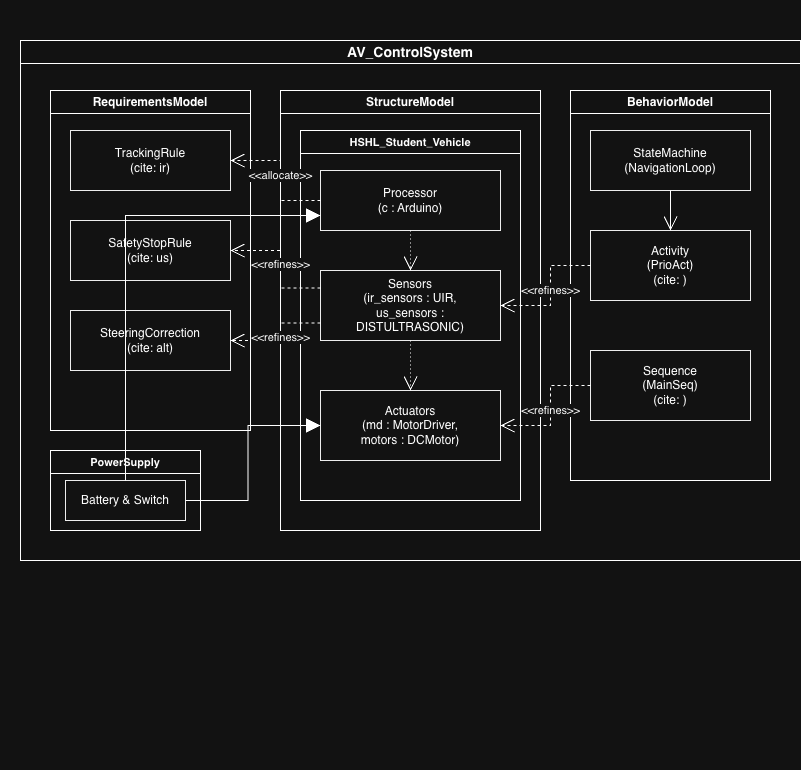

The diagram above was exported from draw.io. Its source (the exported page's mxGraphModel, read from the mxfile embedded in the PNG):
<mxGraphModel dx="775" dy="1065" grid="1" gridSize="10" guides="1" tooltips="1" connect="1" arrows="1" fold="1" page="1" pageScale="1" pageWidth="850" pageHeight="1100" math="0" shadow="0">
  <root>
    <mxCell id="CnsIhoB3WxvqLtR0psPE-0" />
    <mxCell id="CnsIhoB3WxvqLtR0psPE-1" parent="CnsIhoB3WxvqLtR0psPE-0" />
    <mxCell id="gp2FHd1oIrh6kH5_cmBp-0" parent="CnsIhoB3WxvqLtR0psPE-1" style="text;whiteSpace=wrap;html=1;" value="&#10;  &#10;    &#10;    &#10;    &#10;      &#10;    &#10;    &#10;      &#10;    &#10;    &#10;      &#10;    &#10;    &#10;      &#10;    &#10;    &#10;      &#10;    &#10;    &#10;      &#10;    &#10;    &#10;      &#10;    &#10;    &#10;      &#10;    &#10;    &#10;      &#10;    &#10;    &#10;      &#10;    &#10;    &#10;      &#10;    &#10;    &#10;      &#10;    &#10;    &#10;      &#10;    &#10;    &#10;      &#10;    &#10;    &#10;      &#10;    &#10;    &#10;      &#10;    &#10;    " vertex="1">
      <mxGeometry height="770" width="30" as="geometry" />
    </mxCell>
    <mxCell id="gp2FHd1oIrh6kH5_cmBp-1" parent="CnsIhoB3WxvqLtR0psPE-1" style="swimlane;whiteSpace=wrap;html=1;childLayout=absoluteLayout;collapsible=0;fontStyle=1;fontSize=14;" value="AV_ControlSystem" vertex="1">
      <mxGeometry height="520" width="780" x="20" y="40" as="geometry" />
    </mxCell>
    <mxCell id="gp2FHd1oIrh6kH5_cmBp-2" parent="gp2FHd1oIrh6kH5_cmBp-1" style="swimlane;whiteSpace=wrap;html=1;collapsible=0;fontSize=12;fontStyle=1;" value="RequirementsModel" vertex="1">
      <mxGeometry height="340" width="200" x="30" y="50" as="geometry" />
    </mxCell>
    <mxCell id="gp2FHd1oIrh6kH5_cmBp-3" parent="gp2FHd1oIrh6kH5_cmBp-2" style="rounded=0;whiteSpace=wrap;html=1;fillColor=#ffffff;strokeColor=#000000;" value="TrackingRule&lt;br&gt;(cite: ir)" vertex="1">
      <mxGeometry height="60" width="160" x="20" y="40" as="geometry" />
    </mxCell>
    <mxCell id="gp2FHd1oIrh6kH5_cmBp-4" parent="gp2FHd1oIrh6kH5_cmBp-2" style="rounded=0;whiteSpace=wrap;html=1;fillColor=#ffffff;strokeColor=#000000;" value="SafetyStopRule&lt;br&gt;(cite: us)" vertex="1">
      <mxGeometry height="60" width="160" x="20" y="130" as="geometry" />
    </mxCell>
    <mxCell id="gp2FHd1oIrh6kH5_cmBp-5" parent="gp2FHd1oIrh6kH5_cmBp-2" style="rounded=0;whiteSpace=wrap;html=1;fillColor=#ffffff;strokeColor=#000000;" value="SteeringCorrection&lt;br&gt;(cite: alt)" vertex="1">
      <mxGeometry height="60" width="160" x="20" y="220" as="geometry" />
    </mxCell>
    <mxCell id="gp2FHd1oIrh6kH5_cmBp-6" parent="gp2FHd1oIrh6kH5_cmBp-1" style="swimlane;whiteSpace=wrap;html=1;collapsible=0;fontSize=12;fontStyle=1;" value="StructureModel" vertex="1">
      <mxGeometry height="440" width="260" x="260" y="50" as="geometry" />
    </mxCell>
    <mxCell id="gp2FHd1oIrh6kH5_cmBp-7" parent="gp2FHd1oIrh6kH5_cmBp-6" style="swimlane;whiteSpace=wrap;html=1;collapsible=0;fontSize=11;fontStyle=1;" value="HSHL_Student_Vehicle" vertex="1">
      <mxGeometry height="370" width="220" x="20" y="40" as="geometry" />
    </mxCell>
    <mxCell id="gp2FHd1oIrh6kH5_cmBp-8" parent="gp2FHd1oIrh6kH5_cmBp-7" style="rounded=0;whiteSpace=wrap;html=1;fillColor=#ffffff;strokeColor=#000000;" value="Processor&lt;br&gt;(c : Arduino)" vertex="1">
      <mxGeometry height="60" width="180" x="20" y="40" as="geometry" />
    </mxCell>
    <mxCell id="gp2FHd1oIrh6kH5_cmBp-9" parent="gp2FHd1oIrh6kH5_cmBp-7" style="rounded=0;whiteSpace=wrap;html=1;fillColor=#ffffff;strokeColor=#000000;" value="Sensors&lt;br&gt;(ir_sensors : UIR,&lt;br&gt;us_sensors : DISTULTRASONIC)" vertex="1">
      <mxGeometry height="70" width="180" x="20" y="140" as="geometry" />
    </mxCell>
    <mxCell id="gp2FHd1oIrh6kH5_cmBp-10" parent="gp2FHd1oIrh6kH5_cmBp-7" style="rounded=0;whiteSpace=wrap;html=1;fillColor=#ffffff;strokeColor=#000000;" value="Actuators&lt;br&gt;(md : MotorDriver,&lt;br&gt;motors : DCMotor)" vertex="1">
      <mxGeometry height="70" width="180" x="20" y="260" as="geometry" />
    </mxCell>
    <mxCell id="gp2FHd1oIrh6kH5_cmBp-20" edge="1" parent="gp2FHd1oIrh6kH5_cmBp-7" source="gp2FHd1oIrh6kH5_cmBp-8" style="edgeStyle=orthogonalEdgeStyle;rounded=0;orthogonalLoop=1;jettySize=auto;html=1;endArrow=open;endSize=12;exitX=0.5;exitY=1;exitDx=0;exitDy=0;entryX=0.5;entryY=0;entryDx=0;entryDy=0;dashed=1;dashPattern=1 3;" target="gp2FHd1oIrh6kH5_cmBp-9">
      <mxGeometry relative="1" as="geometry" />
    </mxCell>
    <mxCell id="gp2FHd1oIrh6kH5_cmBp-21" edge="1" parent="gp2FHd1oIrh6kH5_cmBp-7" source="gp2FHd1oIrh6kH5_cmBp-9" style="edgeStyle=orthogonalEdgeStyle;rounded=0;orthogonalLoop=1;jettySize=auto;html=1;endArrow=open;endSize=12;exitX=0.5;exitY=1;exitDx=0;exitDy=0;entryX=0.5;entryY=0;entryDx=0;entryDy=0;dashed=1;dashPattern=1 3;" target="gp2FHd1oIrh6kH5_cmBp-10">
      <mxGeometry relative="1" as="geometry" />
    </mxCell>
    <mxCell id="gp2FHd1oIrh6kH5_cmBp-11" parent="gp2FHd1oIrh6kH5_cmBp-1" style="swimlane;whiteSpace=wrap;html=1;collapsible=0;fontSize=12;fontStyle=1;" value="BehaviorModel" vertex="1">
      <mxGeometry height="390" width="200" x="550" y="50" as="geometry" />
    </mxCell>
    <mxCell id="gp2FHd1oIrh6kH5_cmBp-12" parent="gp2FHd1oIrh6kH5_cmBp-11" style="rounded=0;whiteSpace=wrap;html=1;fillColor=#ffffff;strokeColor=#000000;" value="StateMachine&lt;br&gt;(NavigationLoop)" vertex="1">
      <mxGeometry height="60" width="160" x="20" y="40" as="geometry" />
    </mxCell>
    <mxCell id="gp2FHd1oIrh6kH5_cmBp-13" parent="gp2FHd1oIrh6kH5_cmBp-11" style="rounded=0;whiteSpace=wrap;html=1;fillColor=#ffffff;strokeColor=#000000;" value="Activity&lt;br&gt;(PrioAct)&lt;br&gt;(cite: &lt;IMAGE 1&gt;)" vertex="1">
      <mxGeometry height="70" width="160" x="20" y="140" as="geometry" />
    </mxCell>
    <mxCell id="gp2FHd1oIrh6kH5_cmBp-14" parent="gp2FHd1oIrh6kH5_cmBp-11" style="rounded=0;whiteSpace=wrap;html=1;fillColor=#ffffff;strokeColor=#000000;" value="Sequence&lt;br&gt;(MainSeq)&lt;br&gt;(cite: &lt;IMAGE 0&gt;)" vertex="1">
      <mxGeometry height="70" width="160" x="20" y="260" as="geometry" />
    </mxCell>
    <mxCell id="gp2FHd1oIrh6kH5_cmBp-26" edge="1" parent="gp2FHd1oIrh6kH5_cmBp-11" source="gp2FHd1oIrh6kH5_cmBp-12" style="edgeStyle=orthogonalEdgeStyle;rounded=0;orthogonalLoop=1;jettySize=auto;html=1;endArrow=open;endSize=12;exitX=0.5;exitY=1;exitDx=0;exitDy=0;entryX=0.5;entryY=0;entryDx=0;entryDy=0;" target="gp2FHd1oIrh6kH5_cmBp-13">
      <mxGeometry relative="1" as="geometry" />
    </mxCell>
    <mxCell id="gp2FHd1oIrh6kH5_cmBp-15" parent="gp2FHd1oIrh6kH5_cmBp-1" style="swimlane;whiteSpace=wrap;html=1;collapsible=0;fontSize=11;fontStyle=1;" value="PowerSupply" vertex="1">
      <mxGeometry height="80" width="150" x="30" y="410" as="geometry" />
    </mxCell>
    <mxCell id="gp2FHd1oIrh6kH5_cmBp-16" parent="gp2FHd1oIrh6kH5_cmBp-15" style="rounded=0;whiteSpace=wrap;html=1;fillColor=#ffffff;strokeColor=#000000;" value="Battery &amp; Switch" vertex="1">
      <mxGeometry height="40" width="120" x="15" y="30" as="geometry" />
    </mxCell>
    <mxCell id="gp2FHd1oIrh6kH5_cmBp-17" edge="1" parent="gp2FHd1oIrh6kH5_cmBp-1" source="gp2FHd1oIrh6kH5_cmBp-8" style="edgeStyle=orthogonalEdgeStyle;rounded=0;orthogonalLoop=1;jettySize=auto;html=1;endArrow=open;endSize=12;dashed=1;exitX=0;exitY=0.5;exitDx=0;exitDy=0;entryX=1;entryY=0.5;entryDx=0;entryDy=0;" target="gp2FHd1oIrh6kH5_cmBp-3" value="&amp;lt;&amp;lt;allocate&amp;gt;&amp;gt;">
      <mxGeometry relative="1" as="geometry" />
    </mxCell>
    <mxCell id="gp2FHd1oIrh6kH5_cmBp-18" edge="1" parent="gp2FHd1oIrh6kH5_cmBp-1" source="gp2FHd1oIrh6kH5_cmBp-9" style="edgeStyle=orthogonalEdgeStyle;rounded=0;orthogonalLoop=1;jettySize=auto;html=1;endArrow=open;endSize=12;dashed=1;exitX=0;exitY=0.25;exitDx=0;exitDy=0;entryX=1;entryY=0.5;entryDx=0;entryDy=0;" target="gp2FHd1oIrh6kH5_cmBp-4" value="&amp;lt;&amp;lt;refines&amp;gt;&amp;gt;">
      <mxGeometry relative="1" as="geometry" />
    </mxCell>
    <mxCell id="gp2FHd1oIrh6kH5_cmBp-19" edge="1" parent="gp2FHd1oIrh6kH5_cmBp-1" source="gp2FHd1oIrh6kH5_cmBp-9" style="edgeStyle=orthogonalEdgeStyle;rounded=0;orthogonalLoop=1;jettySize=auto;html=1;endArrow=open;endSize=12;dashed=1;exitX=0;exitY=0.75;exitDx=0;exitDy=0;entryX=1;entryY=0.5;entryDx=0;entryDy=0;" target="gp2FHd1oIrh6kH5_cmBp-5" value="&amp;lt;&amp;lt;refines&amp;gt;&amp;gt;">
      <mxGeometry relative="1" as="geometry" />
    </mxCell>
    <mxCell id="gp2FHd1oIrh6kH5_cmBp-22" edge="1" parent="gp2FHd1oIrh6kH5_cmBp-1" source="gp2FHd1oIrh6kH5_cmBp-16" style="edgeStyle=orthogonalEdgeStyle;rounded=0;orthogonalLoop=1;jettySize=auto;html=1;endArrow=block;endSize=12;exitX=1;exitY=0.5;exitDx=0;exitDy=0;entryX=0;entryY=0.5;entryDx=0;entryDy=0;" target="gp2FHd1oIrh6kH5_cmBp-10">
      <mxGeometry relative="1" as="geometry" />
    </mxCell>
    <mxCell id="gp2FHd1oIrh6kH5_cmBp-23" edge="1" parent="gp2FHd1oIrh6kH5_cmBp-1" source="gp2FHd1oIrh6kH5_cmBp-16" style="edgeStyle=orthogonalEdgeStyle;rounded=0;orthogonalLoop=1;jettySize=auto;html=1;endArrow=block;endSize=12;exitX=0.5;exitY=0;exitDx=0;exitDy=0;entryX=0;entryY=0.75;exitDx=0;exitDy=0;" target="gp2FHd1oIrh6kH5_cmBp-8">
      <mxGeometry relative="1" as="geometry" />
    </mxCell>
    <mxCell id="gp2FHd1oIrh6kH5_cmBp-24" edge="1" parent="gp2FHd1oIrh6kH5_cmBp-1" source="gp2FHd1oIrh6kH5_cmBp-13" style="edgeStyle=orthogonalEdgeStyle;rounded=0;orthogonalLoop=1;jettySize=auto;html=1;endArrow=open;endSize=12;dashed=1;exitX=0;exitY=0.5;exitDx=0;exitDy=0;entryX=1;entryY=0.5;entryDx=0;entryDy=0;" target="gp2FHd1oIrh6kH5_cmBp-9" value="&amp;lt;&amp;lt;refines&amp;gt;&amp;gt;">
      <mxGeometry relative="1" as="geometry" />
    </mxCell>
    <mxCell id="gp2FHd1oIrh6kH5_cmBp-25" edge="1" parent="gp2FHd1oIrh6kH5_cmBp-1" source="gp2FHd1oIrh6kH5_cmBp-14" style="edgeStyle=orthogonalEdgeStyle;rounded=0;orthogonalLoop=1;jettySize=auto;html=1;endArrow=open;endSize=12;dashed=1;exitX=0;exitY=0.5;exitDx=0;exitDy=0;entryX=1;entryY=0.5;entryDx=0;entryDy=0;" target="gp2FHd1oIrh6kH5_cmBp-10" value="&amp;lt;&amp;lt;refines&amp;gt;&amp;gt;">
      <mxGeometry relative="1" as="geometry" />
    </mxCell>
  </root>
</mxGraphModel>